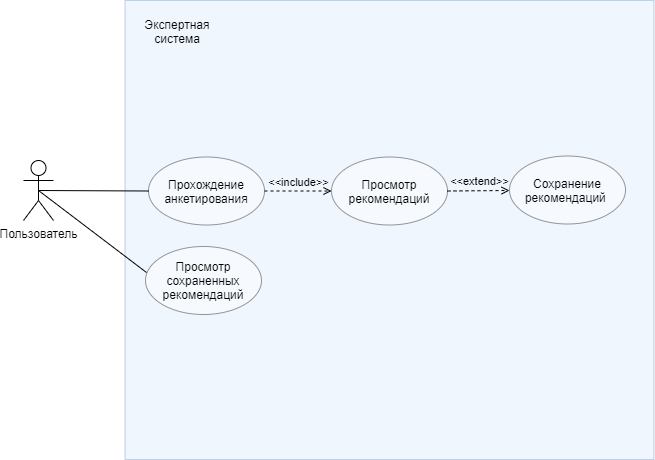

The diagram above was exported from draw.io. Its source (the exported page's mxGraphModel, read from the mxfile embedded in the PNG):
<mxGraphModel dx="1089" dy="708" grid="0" gridSize="10" guides="1" tooltips="1" connect="1" arrows="1" fold="1" page="1" pageScale="1" pageWidth="827" pageHeight="1169" math="0" shadow="0">
  <root>
    <mxCell id="0" />
    <mxCell id="1" parent="0" />
    <mxCell id="1MeQwoVF_fi-umi0X0UL-1" value="Пользователь" style="shape=umlActor;verticalLabelPosition=bottom;verticalAlign=top;html=1;outlineConnect=0;" parent="1" vertex="1">
      <mxGeometry x="100" y="320" width="30" height="60" as="geometry" />
    </mxCell>
    <mxCell id="1MeQwoVF_fi-umi0X0UL-6" value="" style="rounded=0;whiteSpace=wrap;html=1;glass=0;opacity=40;fillColor=#dae8fc;strokeColor=#6c8ebf;" parent="1" vertex="1">
      <mxGeometry x="201.5" y="160" width="529" height="459" as="geometry" />
    </mxCell>
    <mxCell id="1MeQwoVF_fi-umi0X0UL-7" value="Экспертная система" style="text;html=1;strokeColor=none;fillColor=none;align=center;verticalAlign=middle;whiteSpace=wrap;rounded=0;glass=0;opacity=40;" parent="1" vertex="1">
      <mxGeometry x="209" y="171" width="90" height="40" as="geometry" />
    </mxCell>
    <mxCell id="1MeQwoVF_fi-umi0X0UL-8" value="Прохождение анкетирования" style="ellipse;whiteSpace=wrap;html=1;rounded=1;glass=0;opacity=40;" parent="1" vertex="1">
      <mxGeometry x="225" y="316.5" width="116" height="68" as="geometry" />
    </mxCell>
    <mxCell id="1MeQwoVF_fi-umi0X0UL-10" value="&amp;lt;&amp;lt;include&amp;gt;&amp;gt;" style="edgeStyle=none;html=1;endArrow=open;verticalAlign=bottom;dashed=1;labelBackgroundColor=none;exitX=1;exitY=0.5;exitDx=0;exitDy=0;entryX=0;entryY=0.5;entryDx=0;entryDy=0;" parent="1" source="1MeQwoVF_fi-umi0X0UL-8" target="1MeQwoVF_fi-umi0X0UL-11" edge="1">
      <mxGeometry width="160" relative="1" as="geometry">
        <mxPoint x="270" y="418.5" as="sourcePoint" />
        <mxPoint x="430" y="418.5" as="targetPoint" />
      </mxGeometry>
    </mxCell>
    <mxCell id="1MeQwoVF_fi-umi0X0UL-11" value="Просмотр рекомендаций" style="ellipse;whiteSpace=wrap;html=1;rounded=1;glass=0;opacity=40;" parent="1" vertex="1">
      <mxGeometry x="408" y="316.5" width="116" height="68" as="geometry" />
    </mxCell>
    <mxCell id="1MeQwoVF_fi-umi0X0UL-15" value="&amp;lt;&amp;lt;extend&amp;gt;&amp;gt;" style="edgeStyle=none;html=1;endArrow=open;verticalAlign=bottom;dashed=1;labelBackgroundColor=none;exitX=1;exitY=0.5;exitDx=0;exitDy=0;" parent="1" source="1MeQwoVF_fi-umi0X0UL-11" target="1MeQwoVF_fi-umi0X0UL-16" edge="1">
      <mxGeometry x="0.0322" width="160" relative="1" as="geometry">
        <mxPoint x="468" y="459.5" as="sourcePoint" />
        <mxPoint x="628" y="459.5" as="targetPoint" />
        <mxPoint as="offset" />
      </mxGeometry>
    </mxCell>
    <mxCell id="1MeQwoVF_fi-umi0X0UL-16" value="Сохранение рекомендаций&amp;nbsp;" style="ellipse;whiteSpace=wrap;html=1;rounded=1;glass=0;opacity=40;" parent="1" vertex="1">
      <mxGeometry x="586" y="315.5" width="116" height="68" as="geometry" />
    </mxCell>
    <mxCell id="OIJ7OrDN5GMY8-QgADAa-1" value="" style="endArrow=none;html=1;exitX=0.5;exitY=0.5;exitDx=0;exitDy=0;exitPerimeter=0;entryX=0;entryY=0.5;entryDx=0;entryDy=0;" edge="1" parent="1" source="1MeQwoVF_fi-umi0X0UL-1" target="1MeQwoVF_fi-umi0X0UL-8">
      <mxGeometry width="50" height="50" relative="1" as="geometry">
        <mxPoint x="193" y="389" as="sourcePoint" />
        <mxPoint x="243" y="339" as="targetPoint" />
      </mxGeometry>
    </mxCell>
    <mxCell id="OIJ7OrDN5GMY8-QgADAa-2" value="Просмотр сохраненных рекомендаций" style="ellipse;whiteSpace=wrap;html=1;rounded=1;glass=0;opacity=40;" vertex="1" parent="1">
      <mxGeometry x="222" y="406" width="116" height="68" as="geometry" />
    </mxCell>
    <mxCell id="OIJ7OrDN5GMY8-QgADAa-3" value="" style="endArrow=none;html=1;exitX=0.5;exitY=0.5;exitDx=0;exitDy=0;exitPerimeter=0;" edge="1" parent="1" source="1MeQwoVF_fi-umi0X0UL-1">
      <mxGeometry width="50" height="50" relative="1" as="geometry">
        <mxPoint x="173" y="499" as="sourcePoint" />
        <mxPoint x="223" y="432" as="targetPoint" />
      </mxGeometry>
    </mxCell>
  </root>
</mxGraphModel>